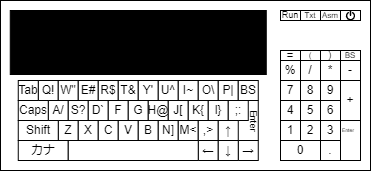

The diagram above was exported from draw.io. Its source (the exported page's mxGraphModel, read from the mxfile embedded in the PNG):
<mxGraphModel dx="500" dy="341" grid="1" gridSize="10" guides="1" tooltips="1" connect="1" arrows="1" fold="1" page="1" pageScale="1" pageWidth="827" pageHeight="1169" math="0" shadow="0">
  <root>
    <mxCell id="0" />
    <mxCell id="1" parent="0" />
    <mxCell id="BqqdeSrSqCluV5BGQZfX-1" value="" style="rounded=0;whiteSpace=wrap;html=1;" vertex="1" parent="1">
      <mxGeometry x="160" y="220" width="370" height="170" as="geometry" />
    </mxCell>
    <mxCell id="BqqdeSrSqCluV5BGQZfX-2" value="" style="rounded=0;whiteSpace=wrap;html=1;fillColor=#000000;" vertex="1" parent="1">
      <mxGeometry x="169.76" y="230" width="256" height="64" as="geometry" />
    </mxCell>
    <mxCell id="BqqdeSrSqCluV5BGQZfX-3" value="Q!" style="whiteSpace=wrap;html=1;aspect=fixed;" vertex="1" parent="1">
      <mxGeometry x="197.76" y="300" width="20" height="20" as="geometry" />
    </mxCell>
    <mxCell id="BqqdeSrSqCluV5BGQZfX-4" value="W&quot;" style="whiteSpace=wrap;html=1;aspect=fixed;" vertex="1" parent="1">
      <mxGeometry x="217.76" y="300" width="20" height="20" as="geometry" />
    </mxCell>
    <mxCell id="BqqdeSrSqCluV5BGQZfX-5" value="E#" style="whiteSpace=wrap;html=1;aspect=fixed;" vertex="1" parent="1">
      <mxGeometry x="237.76" y="300" width="20" height="20" as="geometry" />
    </mxCell>
    <mxCell id="BqqdeSrSqCluV5BGQZfX-6" value="R$" style="whiteSpace=wrap;html=1;aspect=fixed;" vertex="1" parent="1">
      <mxGeometry x="257.76" y="300" width="20" height="20" as="geometry" />
    </mxCell>
    <mxCell id="BqqdeSrSqCluV5BGQZfX-7" value="T&amp;amp;" style="whiteSpace=wrap;html=1;aspect=fixed;" vertex="1" parent="1">
      <mxGeometry x="277.76" y="300" width="20" height="20" as="geometry" />
    </mxCell>
    <mxCell id="BqqdeSrSqCluV5BGQZfX-8" value="Y'" style="whiteSpace=wrap;html=1;aspect=fixed;" vertex="1" parent="1">
      <mxGeometry x="297.76" y="300" width="20" height="20" as="geometry" />
    </mxCell>
    <mxCell id="BqqdeSrSqCluV5BGQZfX-9" value="U^" style="whiteSpace=wrap;html=1;aspect=fixed;" vertex="1" parent="1">
      <mxGeometry x="317.76" y="300" width="20" height="20" as="geometry" />
    </mxCell>
    <mxCell id="BqqdeSrSqCluV5BGQZfX-10" value="I~" style="whiteSpace=wrap;html=1;aspect=fixed;" vertex="1" parent="1">
      <mxGeometry x="337.76" y="300" width="20" height="20" as="geometry" />
    </mxCell>
    <mxCell id="BqqdeSrSqCluV5BGQZfX-11" value="O\" style="whiteSpace=wrap;html=1;aspect=fixed;" vertex="1" parent="1">
      <mxGeometry x="357.76" y="300" width="20" height="20" as="geometry" />
    </mxCell>
    <mxCell id="BqqdeSrSqCluV5BGQZfX-12" value="P|" style="whiteSpace=wrap;html=1;aspect=fixed;" vertex="1" parent="1">
      <mxGeometry x="377.76" y="300" width="20" height="20" as="geometry" />
    </mxCell>
    <mxCell id="BqqdeSrSqCluV5BGQZfX-14" value="A/" style="whiteSpace=wrap;html=1;aspect=fixed;" vertex="1" parent="1">
      <mxGeometry x="207.76" y="320" width="20" height="20" as="geometry" />
    </mxCell>
    <mxCell id="BqqdeSrSqCluV5BGQZfX-15" value="S?" style="whiteSpace=wrap;html=1;aspect=fixed;" vertex="1" parent="1">
      <mxGeometry x="227.76" y="320" width="20" height="20" as="geometry" />
    </mxCell>
    <mxCell id="BqqdeSrSqCluV5BGQZfX-16" value="D`" style="whiteSpace=wrap;html=1;aspect=fixed;" vertex="1" parent="1">
      <mxGeometry x="247.76" y="320" width="20" height="20" as="geometry" />
    </mxCell>
    <mxCell id="BqqdeSrSqCluV5BGQZfX-17" value="F" style="whiteSpace=wrap;html=1;aspect=fixed;" vertex="1" parent="1">
      <mxGeometry x="267.76" y="320" width="20" height="20" as="geometry" />
    </mxCell>
    <mxCell id="BqqdeSrSqCluV5BGQZfX-18" value="G" style="whiteSpace=wrap;html=1;aspect=fixed;" vertex="1" parent="1">
      <mxGeometry x="287.76" y="320" width="20" height="20" as="geometry" />
    </mxCell>
    <mxCell id="BqqdeSrSqCluV5BGQZfX-19" value="H@" style="whiteSpace=wrap;html=1;aspect=fixed;" vertex="1" parent="1">
      <mxGeometry x="307.76" y="320" width="20" height="20" as="geometry" />
    </mxCell>
    <mxCell id="BqqdeSrSqCluV5BGQZfX-20" value="J[" style="whiteSpace=wrap;html=1;aspect=fixed;" vertex="1" parent="1">
      <mxGeometry x="327.76" y="320" width="20" height="20" as="geometry" />
    </mxCell>
    <mxCell id="BqqdeSrSqCluV5BGQZfX-21" value="K{" style="whiteSpace=wrap;html=1;aspect=fixed;" vertex="1" parent="1">
      <mxGeometry x="347.76" y="320" width="20" height="20" as="geometry" />
    </mxCell>
    <mxCell id="BqqdeSrSqCluV5BGQZfX-22" value="l}" style="whiteSpace=wrap;html=1;aspect=fixed;" vertex="1" parent="1">
      <mxGeometry x="367.76" y="320" width="20" height="20" as="geometry" />
    </mxCell>
    <mxCell id="BqqdeSrSqCluV5BGQZfX-23" value=";:" style="whiteSpace=wrap;html=1;aspect=fixed;" vertex="1" parent="1">
      <mxGeometry x="387.76" y="320" width="20" height="20" as="geometry" />
    </mxCell>
    <mxCell id="BqqdeSrSqCluV5BGQZfX-24" value="BS" style="whiteSpace=wrap;html=1;aspect=fixed;" vertex="1" parent="1">
      <mxGeometry x="397.76" y="300" width="20" height="20" as="geometry" />
    </mxCell>
    <mxCell id="BqqdeSrSqCluV5BGQZfX-26" value="Z" style="whiteSpace=wrap;html=1;aspect=fixed;" vertex="1" parent="1">
      <mxGeometry x="217.76" y="340" width="20" height="20" as="geometry" />
    </mxCell>
    <mxCell id="BqqdeSrSqCluV5BGQZfX-27" value="X" style="whiteSpace=wrap;html=1;aspect=fixed;" vertex="1" parent="1">
      <mxGeometry x="237.76" y="340" width="20" height="20" as="geometry" />
    </mxCell>
    <mxCell id="BqqdeSrSqCluV5BGQZfX-28" value="C" style="whiteSpace=wrap;html=1;aspect=fixed;" vertex="1" parent="1">
      <mxGeometry x="257.76" y="340" width="20" height="20" as="geometry" />
    </mxCell>
    <mxCell id="BqqdeSrSqCluV5BGQZfX-29" value="V" style="whiteSpace=wrap;html=1;aspect=fixed;" vertex="1" parent="1">
      <mxGeometry x="277.76" y="340" width="20" height="20" as="geometry" />
    </mxCell>
    <mxCell id="BqqdeSrSqCluV5BGQZfX-30" value="B" style="whiteSpace=wrap;html=1;aspect=fixed;" vertex="1" parent="1">
      <mxGeometry x="297.76" y="340" width="20" height="20" as="geometry" />
    </mxCell>
    <mxCell id="BqqdeSrSqCluV5BGQZfX-31" value="N]" style="whiteSpace=wrap;html=1;aspect=fixed;" vertex="1" parent="1">
      <mxGeometry x="317.76" y="340" width="20" height="20" as="geometry" />
    </mxCell>
    <mxCell id="BqqdeSrSqCluV5BGQZfX-32" value="M&amp;lt;" style="whiteSpace=wrap;html=1;aspect=fixed;" vertex="1" parent="1">
      <mxGeometry x="337.76" y="340" width="20" height="20" as="geometry" />
    </mxCell>
    <mxCell id="BqqdeSrSqCluV5BGQZfX-33" value=",&amp;gt;" style="whiteSpace=wrap;html=1;aspect=fixed;" vertex="1" parent="1">
      <mxGeometry x="357.76" y="340" width="20" height="20" as="geometry" />
    </mxCell>
    <mxCell id="BqqdeSrSqCluV5BGQZfX-34" value="↑" style="whiteSpace=wrap;html=1;aspect=fixed;" vertex="1" parent="1">
      <mxGeometry x="377.76" y="340" width="20" height="20" as="geometry" />
    </mxCell>
    <mxCell id="BqqdeSrSqCluV5BGQZfX-35" value="←" style="whiteSpace=wrap;html=1;aspect=fixed;" vertex="1" parent="1">
      <mxGeometry x="357.76" y="360" width="20" height="20" as="geometry" />
    </mxCell>
    <mxCell id="BqqdeSrSqCluV5BGQZfX-36" value="→" style="whiteSpace=wrap;html=1;aspect=fixed;direction=south;" vertex="1" parent="1">
      <mxGeometry x="397.76" y="360" width="20" height="20" as="geometry" />
    </mxCell>
    <mxCell id="BqqdeSrSqCluV5BGQZfX-37" value="↓" style="whiteSpace=wrap;html=1;aspect=fixed;" vertex="1" parent="1">
      <mxGeometry x="377.76" y="360" width="20" height="20" as="geometry" />
    </mxCell>
    <mxCell id="BqqdeSrSqCluV5BGQZfX-40" value="Enter" style="text;html=1;align=center;verticalAlign=top;whiteSpace=wrap;rounded=0;direction=west;flipH=1;textDirection=vertical-rl;fontSize=9;spacing=0;spacingBottom=0;horizontal=1;labelPosition=center;verticalLabelPosition=middle;" vertex="1" parent="1">
      <mxGeometry x="411.76" y="325" height="20" as="geometry" />
    </mxCell>
    <mxCell id="BqqdeSrSqCluV5BGQZfX-41" value="Shift" style="whiteSpace=wrap;html=1;" vertex="1" parent="1">
      <mxGeometry x="177.76" y="340" width="40" height="20" as="geometry" />
    </mxCell>
    <mxCell id="BqqdeSrSqCluV5BGQZfX-42" value="Caps" style="whiteSpace=wrap;html=1;" vertex="1" parent="1">
      <mxGeometry x="177.76" y="320" width="30" height="20" as="geometry" />
    </mxCell>
    <mxCell id="BqqdeSrSqCluV5BGQZfX-43" value="Tab" style="whiteSpace=wrap;html=1;" vertex="1" parent="1">
      <mxGeometry x="177.76" y="300" width="20" height="20" as="geometry" />
    </mxCell>
    <mxCell id="BqqdeSrSqCluV5BGQZfX-44" value="" style="endArrow=none;html=1;rounded=0;entryX=1;entryY=1;entryDx=0;entryDy=0;exitX=0;exitY=0;exitDx=0;exitDy=0;" edge="1" parent="1" source="BqqdeSrSqCluV5BGQZfX-36" target="BqqdeSrSqCluV5BGQZfX-24">
      <mxGeometry width="50" height="50" relative="1" as="geometry">
        <mxPoint x="317.76" y="360" as="sourcePoint" />
        <mxPoint x="367.76" y="310" as="targetPoint" />
      </mxGeometry>
    </mxCell>
    <mxCell id="BqqdeSrSqCluV5BGQZfX-45" value="カナ" style="rounded=0;whiteSpace=wrap;html=1;" vertex="1" parent="1">
      <mxGeometry x="177.76" y="360" width="50" height="20" as="geometry" />
    </mxCell>
    <mxCell id="BqqdeSrSqCluV5BGQZfX-46" value="" style="rounded=0;whiteSpace=wrap;html=1;" vertex="1" parent="1">
      <mxGeometry x="227.76" y="360" width="130" height="20" as="geometry" />
    </mxCell>
    <mxCell id="BqqdeSrSqCluV5BGQZfX-47" value="0" style="rounded=0;whiteSpace=wrap;html=1;" vertex="1" parent="1">
      <mxGeometry x="440" y="360" width="40" height="20" as="geometry" />
    </mxCell>
    <mxCell id="BqqdeSrSqCluV5BGQZfX-48" value="7" style="rounded=0;whiteSpace=wrap;html=1;" vertex="1" parent="1">
      <mxGeometry x="440" y="300" width="20" height="20" as="geometry" />
    </mxCell>
    <mxCell id="BqqdeSrSqCluV5BGQZfX-49" value="4" style="rounded=0;whiteSpace=wrap;html=1;" vertex="1" parent="1">
      <mxGeometry x="440" y="320" width="20" height="20" as="geometry" />
    </mxCell>
    <mxCell id="BqqdeSrSqCluV5BGQZfX-50" value="1" style="rounded=0;whiteSpace=wrap;html=1;" vertex="1" parent="1">
      <mxGeometry x="440" y="340" width="20" height="20" as="geometry" />
    </mxCell>
    <mxCell id="BqqdeSrSqCluV5BGQZfX-51" value="8" style="rounded=0;whiteSpace=wrap;html=1;" vertex="1" parent="1">
      <mxGeometry x="460" y="300" width="20" height="20" as="geometry" />
    </mxCell>
    <mxCell id="BqqdeSrSqCluV5BGQZfX-52" value="5" style="rounded=0;whiteSpace=wrap;html=1;" vertex="1" parent="1">
      <mxGeometry x="460" y="320" width="20" height="20" as="geometry" />
    </mxCell>
    <mxCell id="BqqdeSrSqCluV5BGQZfX-53" value="2" style="rounded=0;whiteSpace=wrap;html=1;" vertex="1" parent="1">
      <mxGeometry x="460" y="340" width="20" height="20" as="geometry" />
    </mxCell>
    <mxCell id="BqqdeSrSqCluV5BGQZfX-54" value="9" style="rounded=0;whiteSpace=wrap;html=1;" vertex="1" parent="1">
      <mxGeometry x="480" y="300" width="20" height="20" as="geometry" />
    </mxCell>
    <mxCell id="BqqdeSrSqCluV5BGQZfX-55" value="6" style="rounded=0;whiteSpace=wrap;html=1;" vertex="1" parent="1">
      <mxGeometry x="480" y="320" width="20" height="20" as="geometry" />
    </mxCell>
    <mxCell id="BqqdeSrSqCluV5BGQZfX-56" value="3" style="rounded=0;whiteSpace=wrap;html=1;" vertex="1" parent="1">
      <mxGeometry x="480" y="340" width="20" height="20" as="geometry" />
    </mxCell>
    <mxCell id="BqqdeSrSqCluV5BGQZfX-57" value="." style="rounded=0;whiteSpace=wrap;html=1;" vertex="1" parent="1">
      <mxGeometry x="480" y="360" width="20" height="20" as="geometry" />
    </mxCell>
    <mxCell id="BqqdeSrSqCluV5BGQZfX-58" value="%" style="rounded=0;whiteSpace=wrap;html=1;" vertex="1" parent="1">
      <mxGeometry x="440" y="280" width="20" height="20" as="geometry" />
    </mxCell>
    <mxCell id="BqqdeSrSqCluV5BGQZfX-59" value="Enter" style="rounded=0;whiteSpace=wrap;html=1;verticalAlign=top;labelPosition=center;verticalLabelPosition=middle;align=left;fontSize=5;horizontal=1;" vertex="1" parent="1">
      <mxGeometry x="500" y="340" width="20" height="40" as="geometry" />
    </mxCell>
    <mxCell id="BqqdeSrSqCluV5BGQZfX-60" value="+" style="rounded=0;whiteSpace=wrap;html=1;" vertex="1" parent="1">
      <mxGeometry x="500" y="300" width="20" height="40" as="geometry" />
    </mxCell>
    <mxCell id="BqqdeSrSqCluV5BGQZfX-61" value="/" style="rounded=0;whiteSpace=wrap;html=1;" vertex="1" parent="1">
      <mxGeometry x="460" y="280" width="20" height="20" as="geometry" />
    </mxCell>
    <mxCell id="BqqdeSrSqCluV5BGQZfX-62" value="*" style="rounded=0;whiteSpace=wrap;html=1;" vertex="1" parent="1">
      <mxGeometry x="480" y="280" width="20" height="20" as="geometry" />
    </mxCell>
    <mxCell id="BqqdeSrSqCluV5BGQZfX-63" value="-" style="rounded=0;whiteSpace=wrap;html=1;" vertex="1" parent="1">
      <mxGeometry x="500" y="280" width="20" height="20" as="geometry" />
    </mxCell>
    <mxCell id="BqqdeSrSqCluV5BGQZfX-64" value="=" style="rounded=0;whiteSpace=wrap;html=1;" vertex="1" parent="1">
      <mxGeometry x="440" y="270" width="20" height="10" as="geometry" />
    </mxCell>
    <mxCell id="BqqdeSrSqCluV5BGQZfX-65" value="(" style="rounded=0;whiteSpace=wrap;html=1;fontSize=8;verticalAlign=middle;labelPosition=center;verticalLabelPosition=middle;align=center;" vertex="1" parent="1">
      <mxGeometry x="460" y="270" width="20" height="10" as="geometry" />
    </mxCell>
    <mxCell id="BqqdeSrSqCluV5BGQZfX-66" value=")" style="rounded=0;whiteSpace=wrap;html=1;fontSize=9;" vertex="1" parent="1">
      <mxGeometry x="480" y="270" width="20" height="10" as="geometry" />
    </mxCell>
    <mxCell id="BqqdeSrSqCluV5BGQZfX-67" value="BS" style="rounded=0;whiteSpace=wrap;html=1;fontSize=8;" vertex="1" parent="1">
      <mxGeometry x="500" y="270" width="20" height="10" as="geometry" />
    </mxCell>
    <mxCell id="BqqdeSrSqCluV5BGQZfX-68" value="Run" style="rounded=0;whiteSpace=wrap;html=1;fontSize=9;" vertex="1" parent="1">
      <mxGeometry x="440" y="230" width="20" height="10" as="geometry" />
    </mxCell>
    <mxCell id="BqqdeSrSqCluV5BGQZfX-70" value="Txt" style="rounded=0;whiteSpace=wrap;html=1;fontSize=8;" vertex="1" parent="1">
      <mxGeometry x="460" y="230" width="20" height="10" as="geometry" />
    </mxCell>
    <mxCell id="BqqdeSrSqCluV5BGQZfX-71" value="Asm" style="rounded=0;whiteSpace=wrap;html=1;fontSize=8;" vertex="1" parent="1">
      <mxGeometry x="480" y="230" width="20" height="10" as="geometry" />
    </mxCell>
    <mxCell id="BqqdeSrSqCluV5BGQZfX-72" value="" style="rounded=0;whiteSpace=wrap;html=1;" vertex="1" parent="1">
      <mxGeometry x="500" y="230" width="20" height="10" as="geometry" />
    </mxCell>
    <mxCell id="BqqdeSrSqCluV5BGQZfX-73" value="" style="shape=mxgraph.signs.tech.power;html=1;pointerEvents=1;fillColor=#000000;strokeColor=none;verticalLabelPosition=bottom;verticalAlign=top;align=center;aspect=fixed;" vertex="1" parent="1">
      <mxGeometry x="505.36" y="230" width="9.28" height="10" as="geometry" />
    </mxCell>
  </root>
</mxGraphModel>